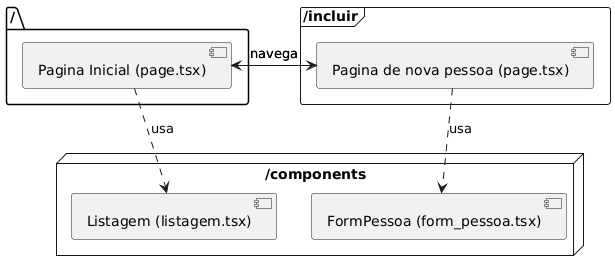

The diagram above was rendered by PlantUML. Its source (embedded in the PNG):
@startuml
folder "/" {
    [Pagina Inicial (page.tsx)]
  }
  
  frame "/incluir" {
    [Pagina de nova pessoa (page.tsx)]
  }
  
  node "/components" {
    [FormPessoa (form_pessoa.tsx)]
    [Listagem (listagem.tsx)]
  }


[Pagina Inicial (page.tsx)] --> [Pagina de nova pessoa (page.tsx)] : navega
[Pagina de nova pessoa (page.tsx)] --> [Pagina Inicial (page.tsx)] : navega


[Pagina de nova pessoa (page.tsx)] ..> [FormPessoa (form_pessoa.tsx)] : usa
[Pagina Inicial (page.tsx)] ..> [Listagem (listagem.tsx)] : usa
@enduml